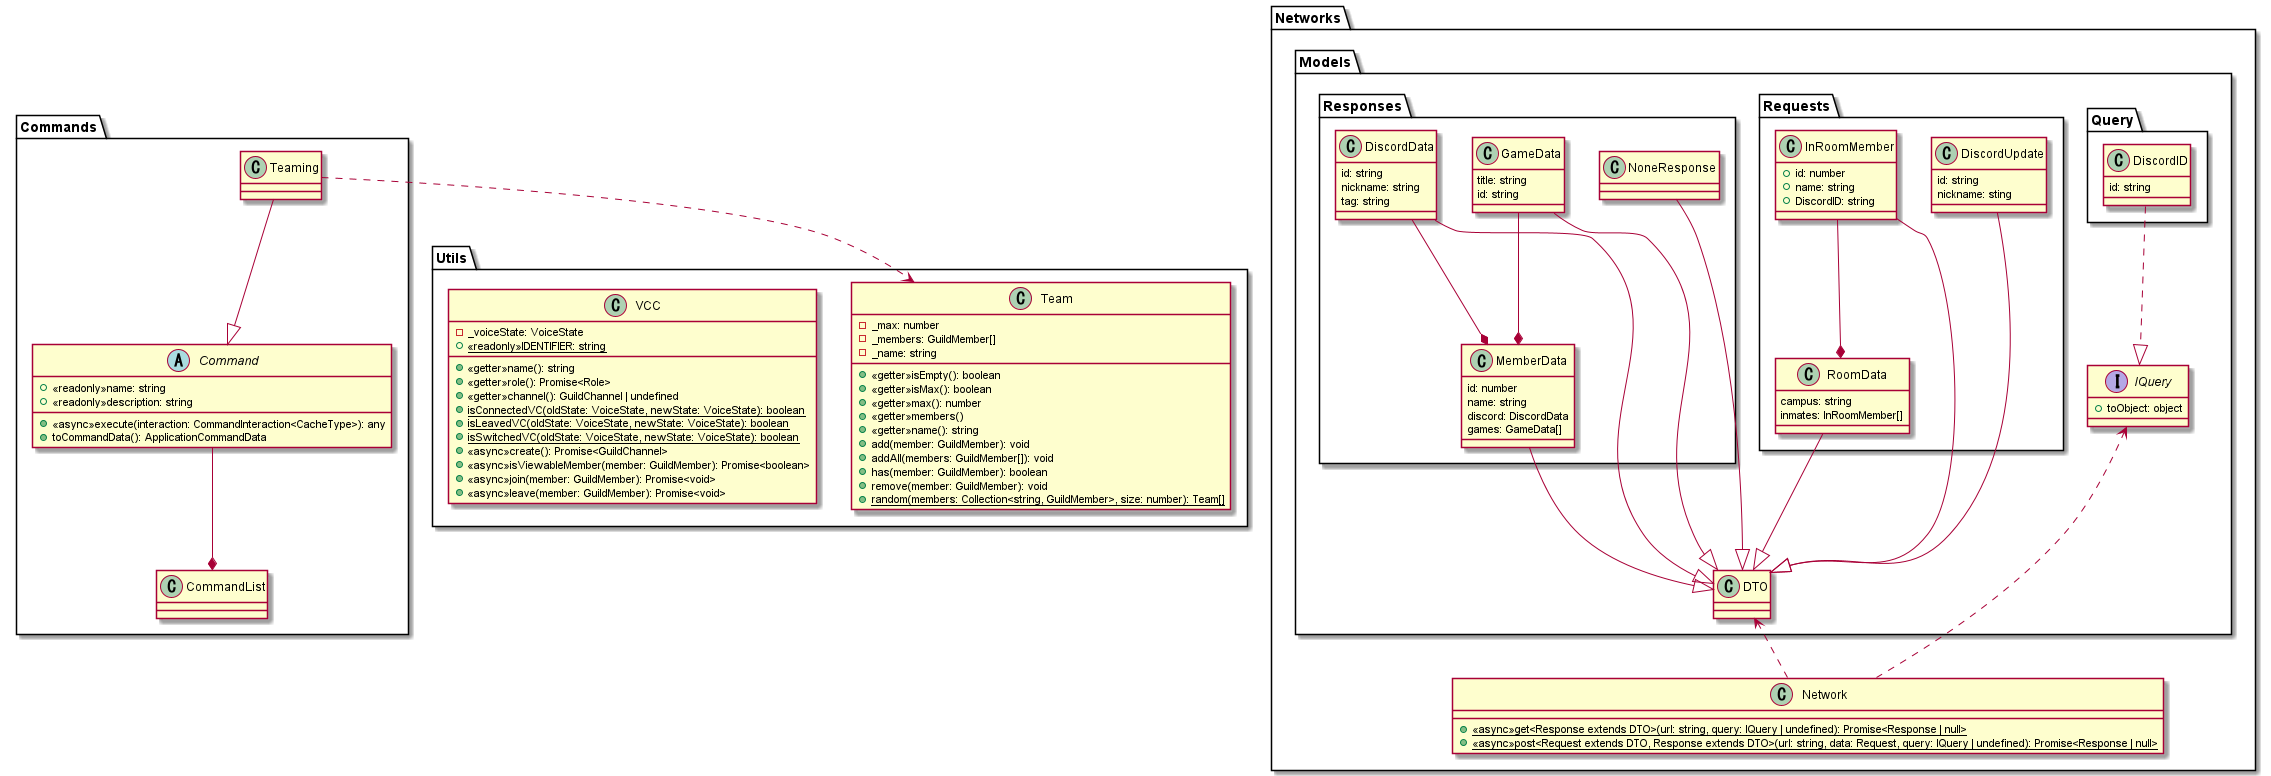

The diagram above was rendered by PlantUML. Its source (embedded in the PNG):
@startuml Discord-bot

package Commands
{
    abstract class Command
    {
        +<<readonly>>name: string
        +<<readonly>>description: string
        +<<async>>execute(interaction: CommandInteraction<CacheType>): any
        +toCommandData(): ApplicationCommandData
    }
    class CommandList
    class Teaming
}

package Networks
{
    package Models
    {
        package Query
        {
            class DiscordID
            {
                id: string
            }
        }

        package Requests
        {
            class DiscordUpdate
            {
                id: string
                nickname: sting
            }

            class InRoomMember
            {
                +id: number
                +name: string
                +DiscordID: string
            }

            class RoomData
            {
                campus: string
                inmates: InRoomMember[]
            }
        }

        package Responses
        {
            class DiscordData
            {
                id: string
                nickname: string
                tag: string
            }

            class GameData
            {
                title: string
                id: string
            }

            class MemberData
            {
                id: number
                name: string
                discord: DiscordData
                games: GameData[]
            }

            class NoneResponse
        }
        class DTO
        interface IQuery
        {
            +toObject: object
        }
    }

    class Network
    {
        +<<async>>{static}get<Response extends DTO>(url: string, query: IQuery | undefined): Promise<Response | null>
        +<<async>>{static}post<Request extends DTO, Response extends DTO>(url: string, data: Request, query: IQuery | undefined): Promise<Response | null>
    }
}

package Utils
{
    class Team
    {
        -_max: number
        -_members: GuildMember[]
        -_name: string
        +<<getter>>isEmpty(): boolean
        +<<getter>>isMax(): boolean
        +<<getter>>max(): number
        +<<getter>>members()
        +<<getter>>name(): string
        +add(member: GuildMember): void
        +addAll(members: GuildMember[]): void
        +has(member: GuildMember): boolean
        +remove(member: GuildMember): void
        +{static}random(members: Collection<string, GuildMember>, size: number): Team[]
    }

    class VCC
    {
        -_voiceState: VoiceState
        +<<getter>>name(): string
        +<<getter>>role(): Promise<Role>
        +<<getter>>channel(): GuildChannel | undefined
        +<<readonly>>{static}IDENTIFIER: string
        +{static}isConnectedVC(oldState: VoiceState, newState: VoiceState): boolean
        +{static}isLeavedVC(oldState: VoiceState, newState: VoiceState): boolean
        +{static}isSwitchedVC(oldState: VoiceState, newState: VoiceState): boolean
        +<<async>>create(): Promise<GuildChannel>
        +<<async>>isViewableMember(member: GuildMember): Promise<boolean>
        +<<async>>join(member: GuildMember): Promise<void>
        +<<async>>leave(member: GuildMember): Promise<void>
    }
}

Teaming --|> Command

DiscordUpdate --|> DTO
InRoomMember --|> DTO
RoomData --|> DTO
DiscordData --|> DTO
GameData --|> DTO
MemberData --|> DTO
NoneResponse --|> DTO

DiscordID ..|> IQuery

Command --* CommandList
InRoomMember --* RoomData
GameData --* MemberData
DiscordData --* MemberData

Teaming .down.> Team
Network .up.> IQuery
Network .up.> DTO

@enduml